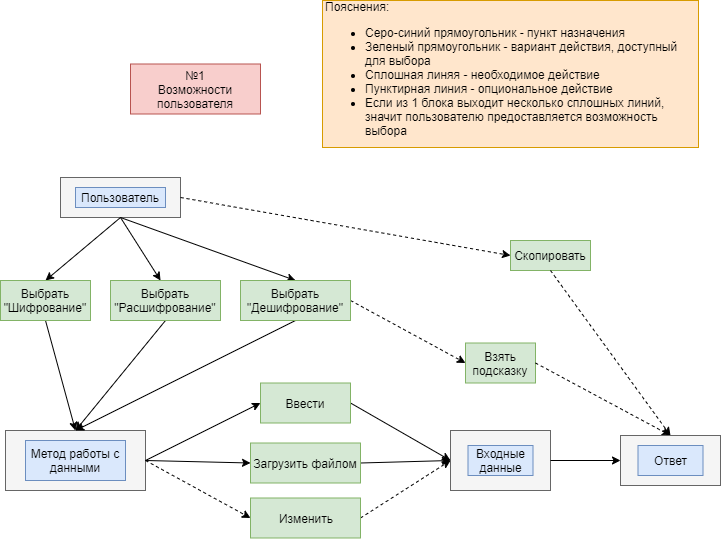

The diagram above was exported from draw.io. Its source (the exported page's mxGraphModel, read from the mxfile embedded in the PNG):
<mxGraphModel dx="1173" dy="559" grid="1" gridSize="10" guides="1" tooltips="1" connect="1" arrows="1" fold="1" page="1" pageScale="1" pageWidth="827" pageHeight="1169" math="0" shadow="0">
  <root>
    <mxCell id="0" />
    <mxCell id="1" parent="0" />
    <mxCell id="UmSohs2zg751euPA23O7-1" value="" style="rounded=0;whiteSpace=wrap;html=1;fillColor=#f5f5f5;strokeColor=#666666;fontColor=#333333;" vertex="1" parent="1">
      <mxGeometry x="100" y="317" width="120" height="40" as="geometry" />
    </mxCell>
    <mxCell id="UmSohs2zg751euPA23O7-2" value="№1&lt;br&gt;Возможности пользователя" style="text;html=1;strokeColor=#b85450;fillColor=#f8cecc;align=center;verticalAlign=middle;whiteSpace=wrap;rounded=0;" vertex="1" parent="1">
      <mxGeometry x="170" y="203.5" width="130" height="50" as="geometry" />
    </mxCell>
    <mxCell id="UmSohs2zg751euPA23O7-3" value="Пользователь" style="text;html=1;strokeColor=#6c8ebf;fillColor=#dae8fc;align=center;verticalAlign=middle;whiteSpace=wrap;rounded=0;" vertex="1" parent="1">
      <mxGeometry x="115" y="327" width="90" height="20" as="geometry" />
    </mxCell>
    <mxCell id="UmSohs2zg751euPA23O7-9" value="" style="rounded=0;whiteSpace=wrap;html=1;fillColor=#f5f5f5;strokeColor=#666666;fontColor=#333333;" vertex="1" parent="1">
      <mxGeometry x="45" y="570" width="140" height="60" as="geometry" />
    </mxCell>
    <mxCell id="UmSohs2zg751euPA23O7-10" value="Метод работы с данными" style="text;html=1;strokeColor=#6c8ebf;fillColor=#dae8fc;align=center;verticalAlign=middle;whiteSpace=wrap;rounded=0;" vertex="1" parent="1">
      <mxGeometry x="65" y="580" width="100" height="40" as="geometry" />
    </mxCell>
    <mxCell id="UmSohs2zg751euPA23O7-11" value="" style="endArrow=classic;html=1;exitX=0.5;exitY=1;exitDx=0;exitDy=0;entryX=0.5;entryY=0;entryDx=0;entryDy=0;" edge="1" parent="1" source="H7bZsYcRbXj-gXOMZ7rY-2" target="UmSohs2zg751euPA23O7-9">
      <mxGeometry width="50" height="50" relative="1" as="geometry">
        <mxPoint x="165" y="450" as="sourcePoint" />
        <mxPoint x="220" y="520" as="targetPoint" />
      </mxGeometry>
    </mxCell>
    <mxCell id="UmSohs2zg751euPA23O7-13" value="" style="endArrow=classic;html=1;exitX=0.5;exitY=1;exitDx=0;exitDy=0;entryX=0.5;entryY=0;entryDx=0;entryDy=0;" edge="1" parent="1" source="H7bZsYcRbXj-gXOMZ7rY-3" target="UmSohs2zg751euPA23O7-9">
      <mxGeometry width="50" height="50" relative="1" as="geometry">
        <mxPoint x="295" y="450" as="sourcePoint" />
        <mxPoint x="270" y="510" as="targetPoint" />
      </mxGeometry>
    </mxCell>
    <mxCell id="UmSohs2zg751euPA23O7-15" value="" style="rounded=0;whiteSpace=wrap;html=1;fillColor=#f5f5f5;strokeColor=#666666;fontColor=#333333;" vertex="1" parent="1">
      <mxGeometry x="490" y="570" width="100" height="60" as="geometry" />
    </mxCell>
    <mxCell id="UmSohs2zg751euPA23O7-16" value="Входные данные" style="text;html=1;strokeColor=#6c8ebf;fillColor=#dae8fc;align=center;verticalAlign=middle;whiteSpace=wrap;rounded=0;" vertex="1" parent="1">
      <mxGeometry x="507.5" y="585" width="65" height="30" as="geometry" />
    </mxCell>
    <mxCell id="UmSohs2zg751euPA23O7-17" value="" style="endArrow=classic;html=1;entryX=0;entryY=0.5;entryDx=0;entryDy=0;exitX=1;exitY=0.5;exitDx=0;exitDy=0;" edge="1" parent="1" source="UmSohs2zg751euPA23O7-20" target="UmSohs2zg751euPA23O7-15">
      <mxGeometry width="50" height="50" relative="1" as="geometry">
        <mxPoint x="270" y="510" as="sourcePoint" />
        <mxPoint x="370" y="520" as="targetPoint" />
      </mxGeometry>
    </mxCell>
    <mxCell id="UmSohs2zg751euPA23O7-19" value="" style="endArrow=classic;html=1;entryX=0;entryY=0.5;entryDx=0;entryDy=0;exitX=1;exitY=0.5;exitDx=0;exitDy=0;dashed=1;" edge="1" parent="1" source="UmSohs2zg751euPA23O7-22" target="UmSohs2zg751euPA23O7-15">
      <mxGeometry width="50" height="50" relative="1" as="geometry">
        <mxPoint x="250" y="650" as="sourcePoint" />
        <mxPoint x="170" y="700" as="targetPoint" />
      </mxGeometry>
    </mxCell>
    <mxCell id="UmSohs2zg751euPA23O7-24" value="" style="endArrow=classic;html=1;exitX=1;exitY=0.5;exitDx=0;exitDy=0;entryX=0;entryY=0.5;entryDx=0;entryDy=0;" edge="1" parent="1" source="UmSohs2zg751euPA23O7-21" target="UmSohs2zg751euPA23O7-15">
      <mxGeometry width="50" height="50" relative="1" as="geometry">
        <mxPoint x="250" y="650" as="sourcePoint" />
        <mxPoint x="410" y="650" as="targetPoint" />
      </mxGeometry>
    </mxCell>
    <mxCell id="UmSohs2zg751euPA23O7-21" value="Загрузить файлом" style="text;html=1;strokeColor=#82b366;fillColor=#d5e8d4;align=center;verticalAlign=middle;whiteSpace=wrap;rounded=0;" vertex="1" parent="1">
      <mxGeometry x="290" y="582.5" width="110" height="40" as="geometry" />
    </mxCell>
    <mxCell id="UmSohs2zg751euPA23O7-27" value="" style="endArrow=classic;html=1;exitX=1;exitY=0.5;exitDx=0;exitDy=0;entryX=0;entryY=0.5;entryDx=0;entryDy=0;" edge="1" parent="1" source="UmSohs2zg751euPA23O7-9" target="UmSohs2zg751euPA23O7-21">
      <mxGeometry width="50" height="50" relative="1" as="geometry">
        <mxPoint x="250" y="650" as="sourcePoint" />
        <mxPoint x="470" y="650" as="targetPoint" />
      </mxGeometry>
    </mxCell>
    <mxCell id="UmSohs2zg751euPA23O7-20" value="Ввести" style="text;html=1;strokeColor=#82b366;fillColor=#d5e8d4;align=center;verticalAlign=middle;whiteSpace=wrap;rounded=0;rotation=0;" vertex="1" parent="1">
      <mxGeometry x="300" y="522.5" width="90" height="40" as="geometry" />
    </mxCell>
    <mxCell id="UmSohs2zg751euPA23O7-28" value="" style="endArrow=classic;html=1;entryX=0;entryY=0.5;entryDx=0;entryDy=0;exitX=1;exitY=0.5;exitDx=0;exitDy=0;" edge="1" parent="1" source="UmSohs2zg751euPA23O7-9" target="UmSohs2zg751euPA23O7-20">
      <mxGeometry width="50" height="50" relative="1" as="geometry">
        <mxPoint x="270" y="530" as="sourcePoint" />
        <mxPoint x="490.1200000000001" y="499.88" as="targetPoint" />
      </mxGeometry>
    </mxCell>
    <mxCell id="UmSohs2zg751euPA23O7-22" value="Изменить" style="text;html=1;strokeColor=#82b366;fillColor=#d5e8d4;align=center;verticalAlign=middle;whiteSpace=wrap;rounded=0;" vertex="1" parent="1">
      <mxGeometry x="290" y="637.5" width="110" height="40" as="geometry" />
    </mxCell>
    <mxCell id="UmSohs2zg751euPA23O7-29" value="" style="endArrow=classic;html=1;entryX=0;entryY=0.5;entryDx=0;entryDy=0;exitX=1;exitY=0.5;exitDx=0;exitDy=0;dashed=1;" edge="1" parent="1" source="UmSohs2zg751euPA23O7-9" target="UmSohs2zg751euPA23O7-22">
      <mxGeometry width="50" height="50" relative="1" as="geometry">
        <mxPoint x="250" y="650" as="sourcePoint" />
        <mxPoint x="470" y="680" as="targetPoint" />
      </mxGeometry>
    </mxCell>
    <mxCell id="UmSohs2zg751euPA23O7-30" value="" style="endArrow=classic;html=1;exitX=0.5;exitY=1;exitDx=0;exitDy=0;entryX=0.455;entryY=0;entryDx=0;entryDy=0;entryPerimeter=0;" edge="1" parent="1" source="UmSohs2zg751euPA23O7-1" target="H7bZsYcRbXj-gXOMZ7rY-2">
      <mxGeometry width="50" height="50" relative="1" as="geometry">
        <mxPoint x="225" y="380" as="sourcePoint" />
        <mxPoint x="165" y="424" as="targetPoint" />
      </mxGeometry>
    </mxCell>
    <mxCell id="UmSohs2zg751euPA23O7-31" value="" style="endArrow=classic;html=1;exitX=0.5;exitY=1;exitDx=0;exitDy=0;entryX=0.5;entryY=0;entryDx=0;entryDy=0;" edge="1" parent="1" source="UmSohs2zg751euPA23O7-1" target="H7bZsYcRbXj-gXOMZ7rY-3">
      <mxGeometry width="50" height="50" relative="1" as="geometry">
        <mxPoint x="225" y="380" as="sourcePoint" />
        <mxPoint x="295" y="422.0000000000001" as="targetPoint" />
      </mxGeometry>
    </mxCell>
    <mxCell id="UmSohs2zg751euPA23O7-35" value="Взять подсказку" style="text;html=1;strokeColor=#82b366;fillColor=#d5e8d4;align=center;verticalAlign=middle;whiteSpace=wrap;rounded=0;" vertex="1" parent="1">
      <mxGeometry x="505" y="482.5" width="70" height="40" as="geometry" />
    </mxCell>
    <mxCell id="UmSohs2zg751euPA23O7-36" value="" style="endArrow=classic;html=1;entryX=0;entryY=0.5;entryDx=0;entryDy=0;dashed=1;exitX=1;exitY=0.5;exitDx=0;exitDy=0;" edge="1" parent="1" source="H7bZsYcRbXj-gXOMZ7rY-3" target="UmSohs2zg751euPA23O7-35">
      <mxGeometry width="50" height="50" relative="1" as="geometry">
        <mxPoint x="480" y="678" as="sourcePoint" />
        <mxPoint x="180" y="790" as="targetPoint" />
      </mxGeometry>
    </mxCell>
    <mxCell id="UmSohs2zg751euPA23O7-37" value="" style="endArrow=classic;html=1;exitX=1;exitY=0.5;exitDx=0;exitDy=0;dashed=1;entryX=0.5;entryY=0;entryDx=0;entryDy=0;" edge="1" parent="1" source="UmSohs2zg751euPA23O7-35" target="H7bZsYcRbXj-gXOMZ7rY-8">
      <mxGeometry width="50" height="50" relative="1" as="geometry">
        <mxPoint x="130" y="840" as="sourcePoint" />
        <mxPoint x="680" y="670" as="targetPoint" />
      </mxGeometry>
    </mxCell>
    <mxCell id="UmSohs2zg751euPA23O7-45" value="" style="endArrow=classic;html=1;exitX=0.5;exitY=1;exitDx=0;exitDy=0;entryX=0.5;entryY=0;entryDx=0;entryDy=0;" edge="1" parent="1" source="UmSohs2zg751euPA23O7-1" target="H7bZsYcRbXj-gXOMZ7rY-1">
      <mxGeometry width="50" height="50" relative="1" as="geometry">
        <mxPoint x="20" y="800" as="sourcePoint" />
        <mxPoint x="55" y="424" as="targetPoint" />
      </mxGeometry>
    </mxCell>
    <mxCell id="UmSohs2zg751euPA23O7-46" value="" style="endArrow=classic;html=1;exitX=0.5;exitY=1;exitDx=0;exitDy=0;entryX=0.5;entryY=0;entryDx=0;entryDy=0;" edge="1" parent="1" source="H7bZsYcRbXj-gXOMZ7rY-1" target="UmSohs2zg751euPA23O7-9">
      <mxGeometry width="50" height="50" relative="1" as="geometry">
        <mxPoint x="55" y="450" as="sourcePoint" />
        <mxPoint x="70" y="750" as="targetPoint" />
      </mxGeometry>
    </mxCell>
    <mxCell id="UmSohs2zg751euPA23O7-49" value="Скопировать" style="text;html=1;strokeColor=#82b366;fillColor=#d5e8d4;align=center;verticalAlign=middle;whiteSpace=wrap;rounded=0;" vertex="1" parent="1">
      <mxGeometry x="550" y="380" width="80" height="30" as="geometry" />
    </mxCell>
    <mxCell id="UmSohs2zg751euPA23O7-51" value="" style="endArrow=classic;html=1;dashed=1;exitX=1;exitY=0.5;exitDx=0;exitDy=0;entryX=0;entryY=0.5;entryDx=0;entryDy=0;" edge="1" parent="1" source="UmSohs2zg751euPA23O7-1" target="UmSohs2zg751euPA23O7-49">
      <mxGeometry width="50" height="50" relative="1" as="geometry">
        <mxPoint x="20" y="720" as="sourcePoint" />
        <mxPoint x="70" y="670" as="targetPoint" />
      </mxGeometry>
    </mxCell>
    <mxCell id="UmSohs2zg751euPA23O7-52" value="" style="endArrow=classic;html=1;dashed=1;exitX=0.5;exitY=1;exitDx=0;exitDy=0;entryX=0.5;entryY=0;entryDx=0;entryDy=0;" edge="1" parent="1" source="UmSohs2zg751euPA23O7-49" target="H7bZsYcRbXj-gXOMZ7rY-8">
      <mxGeometry width="50" height="50" relative="1" as="geometry">
        <mxPoint x="200" y="370" as="sourcePoint" />
        <mxPoint x="680" y="430" as="targetPoint" />
      </mxGeometry>
    </mxCell>
    <mxCell id="H7bZsYcRbXj-gXOMZ7rY-1" value="Выбрать &quot;Шифрование&quot;" style="text;html=1;strokeColor=#82b366;fillColor=#d5e8d4;align=center;verticalAlign=middle;whiteSpace=wrap;rounded=0;rotation=0;" vertex="1" parent="1">
      <mxGeometry x="40" y="420" width="90" height="40" as="geometry" />
    </mxCell>
    <mxCell id="H7bZsYcRbXj-gXOMZ7rY-2" value="Выбрать &quot;Расшифрование&quot;" style="text;html=1;strokeColor=#82b366;fillColor=#d5e8d4;align=center;verticalAlign=middle;whiteSpace=wrap;rounded=0;" vertex="1" parent="1">
      <mxGeometry x="150" y="420" width="110" height="40" as="geometry" />
    </mxCell>
    <mxCell id="H7bZsYcRbXj-gXOMZ7rY-3" value="Выбрать &quot;Дешифрование&quot;" style="text;html=1;strokeColor=#82b366;fillColor=#d5e8d4;align=center;verticalAlign=middle;whiteSpace=wrap;rounded=0;" vertex="1" parent="1">
      <mxGeometry x="280" y="420" width="110" height="40" as="geometry" />
    </mxCell>
    <mxCell id="H7bZsYcRbXj-gXOMZ7rY-8" value="" style="rounded=0;whiteSpace=wrap;html=1;fillColor=#f5f5f5;strokeColor=#666666;fontColor=#333333;" vertex="1" parent="1">
      <mxGeometry x="660" y="575" width="100" height="50" as="geometry" />
    </mxCell>
    <mxCell id="H7bZsYcRbXj-gXOMZ7rY-9" value="Ответ" style="text;html=1;strokeColor=#6c8ebf;fillColor=#dae8fc;align=center;verticalAlign=middle;whiteSpace=wrap;rounded=0;" vertex="1" parent="1">
      <mxGeometry x="677.5" y="585" width="65" height="30" as="geometry" />
    </mxCell>
    <mxCell id="H7bZsYcRbXj-gXOMZ7rY-10" value="" style="endArrow=classic;html=1;exitX=1;exitY=0.5;exitDx=0;exitDy=0;entryX=0;entryY=0.5;entryDx=0;entryDy=0;" edge="1" parent="1" source="UmSohs2zg751euPA23O7-15" target="H7bZsYcRbXj-gXOMZ7rY-8">
      <mxGeometry width="50" height="50" relative="1" as="geometry">
        <mxPoint x="40" y="850" as="sourcePoint" />
        <mxPoint x="90" y="800" as="targetPoint" />
      </mxGeometry>
    </mxCell>
    <mxCell id="6Mkp5--3tAMMrg347X_k-1" value="Пояснения:&lt;br&gt;&lt;ul&gt;&lt;li&gt;&lt;span&gt;Серо-синий прямоугольник - пункт назначения&lt;/span&gt;&lt;/li&gt;&lt;li&gt;&lt;span&gt;Зеленый прямоугольник - вариант действия, доступный для выбора&lt;/span&gt;&lt;/li&gt;&lt;li&gt;&lt;span&gt;Сплошная линяя - необходимое действие&lt;/span&gt;&lt;/li&gt;&lt;li&gt;&lt;span&gt;Пунктирная линия - опциональное действие&lt;/span&gt;&lt;/li&gt;&lt;li&gt;&lt;span&gt;Если из 1 блока выходит несколько сплошных линий, значит пользователю предоставляется возможность выбора&lt;/span&gt;&lt;/li&gt;&lt;/ul&gt;" style="text;html=1;strokeColor=#d79b00;fillColor=#ffe6cc;align=left;verticalAlign=middle;whiteSpace=wrap;rounded=0;" vertex="1" parent="1">
      <mxGeometry x="362" y="140" width="376" height="147" as="geometry" />
    </mxCell>
  </root>
</mxGraphModel>